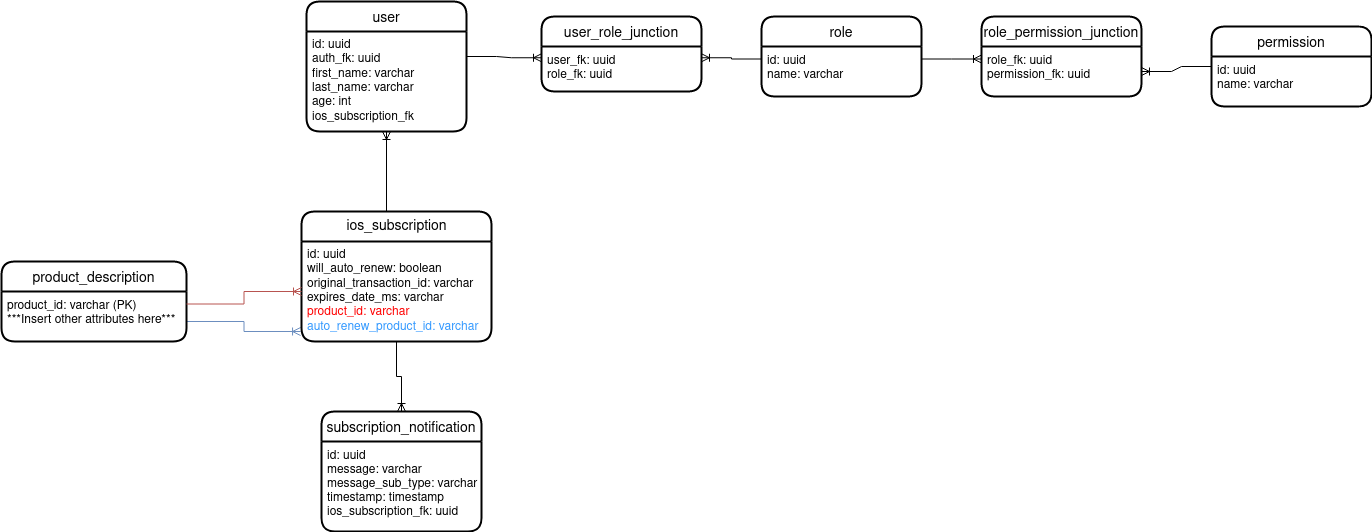

The diagram above was exported from draw.io. Its source (the exported page's mxGraphModel, read from the mxfile embedded in the PNG):
<mxGraphModel dx="435" dy="791" grid="1" gridSize="10" guides="1" tooltips="1" connect="1" arrows="1" fold="1" page="1" pageScale="1" pageWidth="850" pageHeight="1100" math="0" shadow="0">
  <root>
    <mxCell id="0" />
    <mxCell id="1" parent="0" />
    <mxCell id="4DKaZ780m8KzSAK-81OD-5" value="user" style="swimlane;childLayout=stackLayout;horizontal=1;startSize=30;horizontalStack=0;rounded=1;fontSize=14;fontStyle=0;strokeWidth=2;resizeParent=0;resizeLast=1;shadow=0;dashed=0;align=center;" vertex="1" parent="1">
      <mxGeometry x="545" y="50" width="160" height="130" as="geometry" />
    </mxCell>
    <mxCell id="4DKaZ780m8KzSAK-81OD-6" value="id: uuid&lt;br&gt;auth_fk: uuid&lt;br&gt;first_name: varchar&lt;br&gt;last_name: varchar&lt;br&gt;age: int&lt;br&gt;ios_subscription_fk" style="align=left;strokeColor=none;fillColor=none;spacingLeft=4;fontSize=12;verticalAlign=top;resizable=0;rotatable=0;part=1;html=1;" vertex="1" parent="4DKaZ780m8KzSAK-81OD-5">
      <mxGeometry y="30" width="160" height="100" as="geometry" />
    </mxCell>
    <mxCell id="4DKaZ780m8KzSAK-81OD-7" value="user_role_junction" style="swimlane;childLayout=stackLayout;horizontal=1;startSize=30;horizontalStack=0;rounded=1;fontSize=14;fontStyle=0;strokeWidth=2;resizeParent=0;resizeLast=1;shadow=0;dashed=0;align=center;" vertex="1" parent="1">
      <mxGeometry x="780" y="65" width="160" height="75" as="geometry" />
    </mxCell>
    <mxCell id="4DKaZ780m8KzSAK-81OD-8" value="user_fk: uuid&#10;role_fk: uuid&#10;" style="align=left;strokeColor=none;fillColor=none;spacingLeft=4;fontSize=12;verticalAlign=top;resizable=0;rotatable=0;part=1;" vertex="1" parent="4DKaZ780m8KzSAK-81OD-7">
      <mxGeometry y="30" width="160" height="45" as="geometry" />
    </mxCell>
    <mxCell id="4DKaZ780m8KzSAK-81OD-9" value="role" style="swimlane;childLayout=stackLayout;horizontal=1;startSize=30;horizontalStack=0;rounded=1;fontSize=14;fontStyle=0;strokeWidth=2;resizeParent=0;resizeLast=1;shadow=0;dashed=0;align=center;" vertex="1" parent="1">
      <mxGeometry x="1000" y="65" width="160" height="80" as="geometry" />
    </mxCell>
    <mxCell id="4DKaZ780m8KzSAK-81OD-10" value="id: uuid&#10;name: varchar&#10;" style="align=left;strokeColor=none;fillColor=none;spacingLeft=4;fontSize=12;verticalAlign=top;resizable=0;rotatable=0;part=1;" vertex="1" parent="4DKaZ780m8KzSAK-81OD-9">
      <mxGeometry y="30" width="160" height="50" as="geometry" />
    </mxCell>
    <mxCell id="4DKaZ780m8KzSAK-81OD-11" value="role_permission_junction" style="swimlane;childLayout=stackLayout;horizontal=1;startSize=30;horizontalStack=0;rounded=1;fontSize=14;fontStyle=0;strokeWidth=2;resizeParent=0;resizeLast=1;shadow=0;dashed=0;align=center;" vertex="1" parent="1">
      <mxGeometry x="1220" y="65" width="160" height="80" as="geometry" />
    </mxCell>
    <mxCell id="4DKaZ780m8KzSAK-81OD-12" value="role_fk: uuid&#10;permission_fk: uuid&#10;" style="align=left;strokeColor=none;fillColor=none;spacingLeft=4;fontSize=12;verticalAlign=top;resizable=0;rotatable=0;part=1;" vertex="1" parent="4DKaZ780m8KzSAK-81OD-11">
      <mxGeometry y="30" width="160" height="50" as="geometry" />
    </mxCell>
    <mxCell id="4DKaZ780m8KzSAK-81OD-13" value="permission" style="swimlane;childLayout=stackLayout;horizontal=1;startSize=30;horizontalStack=0;rounded=1;fontSize=14;fontStyle=0;strokeWidth=2;resizeParent=0;resizeLast=1;shadow=0;dashed=0;align=center;" vertex="1" parent="1">
      <mxGeometry x="1450" y="75" width="160" height="80" as="geometry" />
    </mxCell>
    <mxCell id="4DKaZ780m8KzSAK-81OD-14" value="id: uuid&#10;name: varchar&#10;" style="align=left;strokeColor=none;fillColor=none;spacingLeft=4;fontSize=12;verticalAlign=top;resizable=0;rotatable=0;part=1;" vertex="1" parent="4DKaZ780m8KzSAK-81OD-13">
      <mxGeometry y="30" width="160" height="50" as="geometry" />
    </mxCell>
    <mxCell id="4DKaZ780m8KzSAK-81OD-35" style="edgeStyle=orthogonalEdgeStyle;rounded=0;orthogonalLoop=1;jettySize=auto;html=1;exitX=1;exitY=0.75;exitDx=0;exitDy=0;entryX=-0.005;entryY=0.9;entryDx=0;entryDy=0;entryPerimeter=0;fontColor=#000000;endArrow=ERoneToMany;endFill=0;fillColor=#dae8fc;strokeColor=#6c8ebf;" edge="1" parent="1" source="4DKaZ780m8KzSAK-81OD-17" target="4DKaZ780m8KzSAK-81OD-27">
      <mxGeometry relative="1" as="geometry" />
    </mxCell>
    <mxCell id="4DKaZ780m8KzSAK-81OD-17" value="product_description" style="swimlane;childLayout=stackLayout;horizontal=1;startSize=30;horizontalStack=0;rounded=1;fontSize=14;fontStyle=0;strokeWidth=2;resizeParent=0;resizeLast=1;shadow=0;dashed=0;align=center;" vertex="1" parent="1">
      <mxGeometry x="240" y="310" width="185" height="80" as="geometry" />
    </mxCell>
    <mxCell id="4DKaZ780m8KzSAK-81OD-18" value="product_id: varchar (PK)&#10;***Insert other attributes here***&#10;" style="align=left;strokeColor=none;fillColor=none;spacingLeft=4;fontSize=12;verticalAlign=top;resizable=0;rotatable=0;part=1;" vertex="1" parent="4DKaZ780m8KzSAK-81OD-17">
      <mxGeometry y="30" width="185" height="50" as="geometry" />
    </mxCell>
    <mxCell id="4DKaZ780m8KzSAK-81OD-20" value="subscription_notification" style="swimlane;childLayout=stackLayout;horizontal=1;startSize=30;horizontalStack=0;rounded=1;fontSize=14;fontStyle=0;strokeWidth=2;resizeParent=0;resizeLast=1;shadow=0;dashed=0;align=center;" vertex="1" parent="1">
      <mxGeometry x="560" y="460" width="160" height="120" as="geometry" />
    </mxCell>
    <mxCell id="4DKaZ780m8KzSAK-81OD-21" value="id: uuid&#10;message: varchar&#10;message_sub_type: varchar&#10;timestamp: timestamp&#10;ios_subscription_fk: uuid&#10;" style="align=left;strokeColor=none;fillColor=none;spacingLeft=4;fontSize=12;verticalAlign=top;resizable=0;rotatable=0;part=1;" vertex="1" parent="4DKaZ780m8KzSAK-81OD-20">
      <mxGeometry y="30" width="160" height="90" as="geometry" />
    </mxCell>
    <mxCell id="4DKaZ780m8KzSAK-81OD-22" value="" style="edgeStyle=entityRelationEdgeStyle;fontSize=12;html=1;endArrow=ERoneToMany;rounded=0;entryX=0;entryY=0.25;entryDx=0;entryDy=0;exitX=1;exitY=0.25;exitDx=0;exitDy=0;" edge="1" parent="1" source="4DKaZ780m8KzSAK-81OD-6" target="4DKaZ780m8KzSAK-81OD-8">
      <mxGeometry width="100" height="100" relative="1" as="geometry">
        <mxPoint x="740" y="120" as="sourcePoint" />
        <mxPoint x="840" y="20" as="targetPoint" />
      </mxGeometry>
    </mxCell>
    <mxCell id="4DKaZ780m8KzSAK-81OD-23" value="" style="edgeStyle=entityRelationEdgeStyle;fontSize=12;html=1;endArrow=ERoneToMany;rounded=0;entryX=1;entryY=0.25;entryDx=0;entryDy=0;exitX=0;exitY=0.25;exitDx=0;exitDy=0;" edge="1" parent="1" source="4DKaZ780m8KzSAK-81OD-10" target="4DKaZ780m8KzSAK-81OD-8">
      <mxGeometry width="100" height="100" relative="1" as="geometry">
        <mxPoint x="1030" y="260" as="sourcePoint" />
        <mxPoint x="1130" y="160" as="targetPoint" />
      </mxGeometry>
    </mxCell>
    <mxCell id="4DKaZ780m8KzSAK-81OD-24" value="" style="edgeStyle=entityRelationEdgeStyle;fontSize=12;html=1;endArrow=ERoneToMany;rounded=0;entryX=0;entryY=0.25;entryDx=0;entryDy=0;exitX=1;exitY=0.25;exitDx=0;exitDy=0;" edge="1" parent="1" source="4DKaZ780m8KzSAK-81OD-10" target="4DKaZ780m8KzSAK-81OD-12">
      <mxGeometry width="100" height="100" relative="1" as="geometry">
        <mxPoint x="1110" y="300" as="sourcePoint" />
        <mxPoint x="1210" y="200" as="targetPoint" />
      </mxGeometry>
    </mxCell>
    <mxCell id="4DKaZ780m8KzSAK-81OD-25" value="" style="edgeStyle=entityRelationEdgeStyle;fontSize=12;html=1;endArrow=ERoneToMany;rounded=0;entryX=1;entryY=0.5;entryDx=0;entryDy=0;exitX=0;exitY=0.5;exitDx=0;exitDy=0;" edge="1" parent="1" source="4DKaZ780m8KzSAK-81OD-13" target="4DKaZ780m8KzSAK-81OD-12">
      <mxGeometry width="100" height="100" relative="1" as="geometry">
        <mxPoint x="1380" y="310" as="sourcePoint" />
        <mxPoint x="1480" y="210" as="targetPoint" />
      </mxGeometry>
    </mxCell>
    <mxCell id="4DKaZ780m8KzSAK-81OD-31" style="edgeStyle=orthogonalEdgeStyle;rounded=0;orthogonalLoop=1;jettySize=auto;html=1;exitX=0.5;exitY=0;exitDx=0;exitDy=0;fontColor=#000000;endArrow=ERoneToMany;endFill=0;entryX=0.5;entryY=1;entryDx=0;entryDy=0;" edge="1" parent="1" target="4DKaZ780m8KzSAK-81OD-6">
      <mxGeometry relative="1" as="geometry">
        <mxPoint x="625" y="263" as="sourcePoint" />
        <mxPoint x="720" y="190" as="targetPoint" />
      </mxGeometry>
    </mxCell>
    <mxCell id="4DKaZ780m8KzSAK-81OD-26" value="ios_subscription" style="swimlane;childLayout=stackLayout;horizontal=1;startSize=30;horizontalStack=0;rounded=1;fontSize=14;fontStyle=0;strokeWidth=2;resizeParent=0;resizeLast=1;shadow=0;dashed=0;align=center;fontColor=#000000;html=1;" vertex="1" parent="1">
      <mxGeometry x="540" y="260" width="190" height="130" as="geometry" />
    </mxCell>
    <mxCell id="4DKaZ780m8KzSAK-81OD-27" value="&lt;div&gt;id: uuid&lt;/div&gt;&lt;div&gt;will_auto_renew: boolean&lt;/div&gt;&lt;div&gt;original_transaction_id: varchar&lt;/div&gt;&lt;div&gt;expires_date_ms: varchar&lt;/div&gt;&lt;div&gt;&lt;font color=&quot;#FF0000&quot;&gt;product_id: varchar&lt;/font&gt;&lt;/div&gt;&lt;div&gt;&lt;font color=&quot;#3399FF&quot;&gt;auto_renew_product_id: varchar&lt;/font&gt;&lt;br&gt;&lt;/div&gt;" style="align=left;strokeColor=none;fillColor=none;spacingLeft=4;fontSize=12;verticalAlign=top;resizable=0;rotatable=0;part=1;fontColor=#000000;html=1;" vertex="1" parent="4DKaZ780m8KzSAK-81OD-26">
      <mxGeometry y="30" width="190" height="100" as="geometry" />
    </mxCell>
    <mxCell id="4DKaZ780m8KzSAK-81OD-33" style="edgeStyle=orthogonalEdgeStyle;rounded=0;orthogonalLoop=1;jettySize=auto;html=1;exitX=0.5;exitY=1;exitDx=0;exitDy=0;fontColor=#000000;endArrow=ERoneToMany;endFill=0;" edge="1" parent="1" source="4DKaZ780m8KzSAK-81OD-27" target="4DKaZ780m8KzSAK-81OD-20">
      <mxGeometry relative="1" as="geometry" />
    </mxCell>
    <mxCell id="4DKaZ780m8KzSAK-81OD-36" style="edgeStyle=orthogonalEdgeStyle;rounded=0;orthogonalLoop=1;jettySize=auto;html=1;exitX=1;exitY=0.25;exitDx=0;exitDy=0;entryX=0;entryY=0.5;entryDx=0;entryDy=0;fontColor=#000000;endArrow=ERoneToMany;endFill=0;fillColor=#f8cecc;strokeColor=#b85450;" edge="1" parent="1" source="4DKaZ780m8KzSAK-81OD-18" target="4DKaZ780m8KzSAK-81OD-27">
      <mxGeometry relative="1" as="geometry" />
    </mxCell>
  </root>
</mxGraphModel>